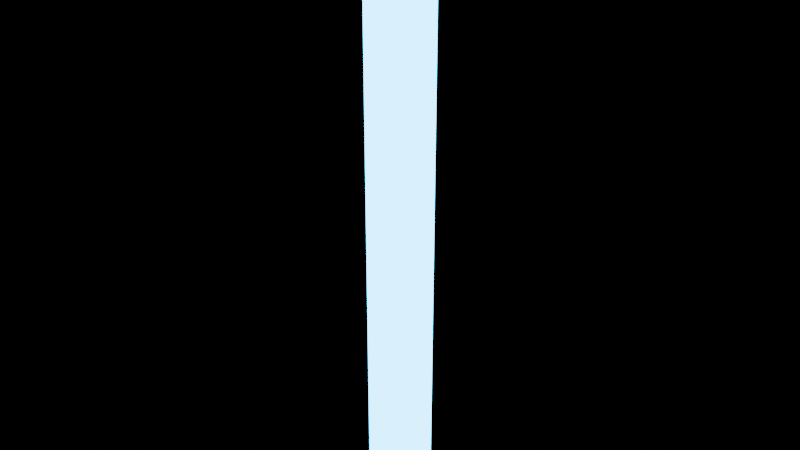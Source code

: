 # Source: Bullet.blend  (saved by Blender 4.5.87; exported with 4.5.12 LTS)
import bpy
from mathutils import Matrix  # noqa: F401  (used for matrix-valued properties, if any)

bpy.ops.wm.read_factory_settings(use_empty=True)
scene = bpy.context.scene
scene.name = 'Scene'

# ---- materials (node trees are filled in below, after node groups)
mat_mat_bullet = bpy.data.materials.new('mat_bullet')

# ---- material node trees
mat_mat_bullet.use_nodes = True; mat_mat_bullet.node_tree.nodes.clear()
_N = mat_mat_bullet.node_tree.nodes; _L = mat_mat_bullet.node_tree.links
n0 = _N.new('ShaderNodeOutputMaterial'); n0.name = 'Material Output'; n0.location = (200, 100)
n1 = _N.new('ShaderNodeEmission'); n1.name = 'Emission'; n1.location = (-200, 100)
n1.inputs[0].default_value = (0.02799, 0.5697, 1.0, 1.0)
n1.inputs[1].default_value = 10.0
_L.new(n1.outputs[0], n0.inputs[0])
n0.is_active_output = True

# ---- meshes
me_cylinder_001 = bpy.data.meshes.new('Cylinder.001')
me_cylinder_001.from_pydata([(-3.725e-09, 0.0214, -1.0), (0.0, 0.1022, -0.93), (-1.63e-09, 0.07854, -0.9795), (0.01853, 0.0107, -1.0), (0.08852, 0.05111, -0.93), (0.06802, 0.03927, -0.9795), (-3.725e-09, 0.0214, 1.0), (0.0, 0.1022, 0.93), (-1.63e-09, 0.07854, 0.9795), (0.01853, 0.0107, 1.0), (0.08852, 0.05111, 0.93), (0.06802, 0.03927, 0.9795), (0.01853, -0.0107, 1.0), (0.08852, -0.05111, 0.93), (0.06802, -0.03927, 0.9795), (3.725e-09, -0.0214, 1.0), (0.0, -0.1022, 0.93), (1.63e-09, -0.07854, 0.9795), (-0.01853, -0.0107, 1.0), (-0.08852, -0.05111, 0.93), (-0.06802, -0.03927, 0.9795), (-0.01853, 0.0107, 1.0), (-0.08852, 0.05111, 0.93), (-0.06802, 0.03927, 0.9795), (0.01853, -0.0107, -1.0), (0.08852, -0.05111, -0.93), (0.06802, -0.03927, -0.9795), (3.725e-09, -0.0214, -1.0), (0.0, -0.1022, -0.93), (1.63e-09, -0.07854, -0.9795), (-0.01853, -0.0107, -1.0), (-0.08852, -0.05111, -0.93), (-0.06802, -0.03927, -0.9795), (-0.01853, 0.0107, -1.0), (-0.08852, 0.05111, -0.93), (-0.06802, 0.03927, -0.9795)], [], [(29, 27, 24, 26), (10, 7, 8, 11), (11, 8, 6, 9), (13, 10, 11, 14), (14, 11, 9, 12), (16, 13, 14, 17), (17, 14, 12, 15), (19, 16, 17, 20), (20, 17, 15, 18), (22, 19, 20, 23), (23, 20, 18, 21), (7, 22, 23, 8), (8, 23, 21, 6), (9, 6, 21, 18, 15, 12), (7, 1, 34, 22), (10, 4, 1, 7), (22, 34, 31, 19), (16, 28, 25, 13), (13, 25, 4, 10), (26, 24, 3, 5), (25, 26, 5, 4), (31, 32, 29, 28), (5, 3, 0, 2), (4, 5, 2, 1), (28, 29, 26, 25), (32, 30, 27, 29), (34, 35, 32, 31), (35, 33, 30, 32), (1, 2, 35, 34), (2, 0, 33, 35), (3, 24, 27, 30, 33, 0), (19, 31, 28, 16)])
_uv = me_cylinder_001.uv_layers.new(name='UVMap')
_uv.uv.foreach_set('vector', [0.25, 0.02389, 0.25, 0.1998, 0.2935, 0.2249, 0.4458, 0.1369, 0.8333, 0.9825, 1.0, 0.9825, 0.9807, 1.0, 0.8333, 1.0, 0.4458, 0.3631, 0.25, 0.4761, 0.25, 0.3002, 0.2935, 0.2751, 0.6667, 0.9825, 0.8333, 0.9825, 0.8333, 1.0, 0.6667, 1.0, 0.4458, 0.1369, 0.4458, 0.3631, 0.2935, 0.2751, 0.2935, 0.2249, 0.5, 0.9825, 0.6667, 0.9825, 0.6667, 1.0, 0.5, 1.0, 0.25, 0.02389, 0.4458, 0.1369, 0.2935, 0.2249, 0.25, 0.1998, 0.3333, 0.9825, 0.5, 0.9825, 0.5, 1.0, 0.3333, 1.0, 0.05419, 0.1369, 0.25, 0.02389, 0.25, 0.1998, 0.2065, 0.2249, 0.1667, 0.9825, 0.3333, 0.9825, 0.3333, 1.0, 0.1667, 1.0, 0.05419, 0.3631, 0.05419, 0.1369, 0.2065, 0.2249, 0.2065, 0.2751, -8.941e-08, 0.9825, 0.1667, 0.9825, 0.1667, 1.0, 0.0193, 1.0, 0.25, 0.4761, 0.05419, 0.3631, 0.2065, 0.2751, 0.25, 0.3002, 0.2935, 0.2751, 0.25, 0.3002, 0.2065, 0.2751, 0.2065, 0.2249, 0.25, 0.1998, 0.2935, 0.2249, -8.941e-08, 0.9825, -8.941e-08, 0.9825, 0.1667, 0.9825, 0.1667, 0.9825, 0.8333, 0.9825, 0.8333, 0.9825, 1.0, 0.9825, 1.0, 0.9825, 0.1667, 0.9825, 0.1667, 0.9825, 0.3333, 0.9825, 0.3333, 0.9825, 0.5, 0.9825, 0.5, 0.9825, 0.6667, 0.9825, 0.6667, 0.9825, 0.6667, 0.9825, 0.6667, 0.9825, 0.8333, 0.9825, 0.8333, 0.9825, 0.4458, 0.1369, 0.2935, 0.2249, 0.2935, 0.2751, 0.4458, 0.3631, 0.6667, 0.9825, 0.6667, 1.0, 0.8333, 1.0, 0.8333, 0.9825, 0.3333, 0.9825, 0.3333, 1.0, 0.5, 1.0, 0.5, 0.9825, 0.4458, 0.3631, 0.2935, 0.2751, 0.25, 0.3002, 0.25, 0.4761, 0.8333, 0.9825, 0.8333, 1.0, 0.9807, 1.0, 1.0, 0.9825, 0.5, 0.9825, 0.5, 1.0, 0.6667, 1.0, 0.6667, 0.9825, 0.05419, 0.1369, 0.2065, 0.2249, 0.25, 0.1998, 0.25, 0.02389, 0.1667, 0.9825, 0.1667, 1.0, 0.3333, 1.0, 0.3333, 0.9825, 0.05419, 0.3631, 0.2065, 0.2751, 0.2065, 0.2249, 0.05419, 0.1369, -8.941e-08, 0.9825, 0.0193, 1.0, 0.1667, 1.0, 0.1667, 0.9825, 0.25, 0.4761, 0.25, 0.3002, 0.2065, 0.2751, 0.05419, 0.3631, 0.2935, 0.2751, 0.2935, 0.2249, 0.25, 0.1998, 0.2065, 0.2249, 0.2065, 0.2751, 0.25, 0.3002, 0.3333, 0.9825, 0.3333, 0.9825, 0.5, 0.9825, 0.5, 0.9825])
me_cylinder_001.materials.append(mat_mat_bullet)
me_cylinder_001.update()

# ---- objects
ob_sm_bullet = bpy.data.objects.new('SM_bullet', me_cylinder_001)

# ---- transforms, parenting, visibility, modifiers, constraints
ob_sm_bullet.location = (0.0, 0.0, 0.0)

# ---- collection membership
scene.collection.objects.link(ob_sm_bullet)

# ---- scene / render settings (as saved in the file)
scene.frame_start = 1; scene.frame_end = 250; scene.frame_set(1)
scene.render.engine = 'CYCLES'
scene.render.image_settings.color_mode = 'RGB'
scene.eevee.ray_tracing_options.trace_max_roughness = 0.0
bpy.context.view_layer.update()

# ---- added for rendering (the .blend has no active camera): camera
cam_auto = bpy.data.cameras.new('AutoCamera')
cam_auto.lens = 50.0
cam_auto.sensor_width = 36.0
cam_auto.clip_end = 1000.0
ob_auto_camera = bpy.data.objects.new('AutoCamera', cam_auto)
scene.collection.objects.link(ob_auto_camera)
ob_auto_camera.location = (1.86729, -2.24075, 1.49383)
ob_auto_camera.rotation_euler = (1.09748, -7.21219e-08, 0.694738)
scene.camera = ob_auto_camera
bpy.context.view_layer.update()
